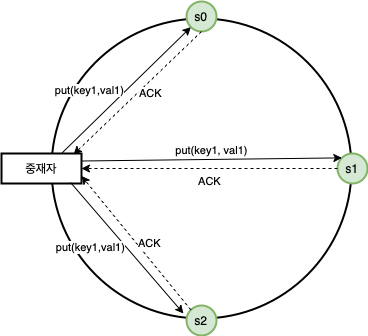

The diagram above was exported from draw.io. Its source (the exported page's mxGraphModel, read from the mxfile embedded in the PNG):
<mxGraphModel dx="830" dy="620" grid="1" gridSize="10" guides="1" tooltips="1" connect="1" arrows="1" fold="1" page="1" pageScale="1" pageWidth="1169" pageHeight="827" math="0" shadow="0">
  <root>
    <mxCell id="0" />
    <mxCell id="1" parent="0" />
    <mxCell id="bCmhjcDCKSgHnq6CH6R2-2" value="" style="ellipse;whiteSpace=wrap;html=1;aspect=fixed;fillColor=none;strokeWidth=2;" vertex="1" parent="1">
      <mxGeometry x="200" y="140" width="300" height="300" as="geometry" />
    </mxCell>
    <mxCell id="bCmhjcDCKSgHnq6CH6R2-14" value="s0" style="ellipse;whiteSpace=wrap;html=1;aspect=fixed;fillColor=#d5e8d4;strokeWidth=2;direction=west;rotation=0;strokeColor=#82b366;" vertex="1" parent="1">
      <mxGeometry x="335" y="123" width="30" height="30" as="geometry" />
    </mxCell>
    <mxCell id="bCmhjcDCKSgHnq6CH6R2-18" value="s1" style="ellipse;whiteSpace=wrap;html=1;aspect=fixed;fillColor=#d5e8d4;strokeWidth=2;direction=west;rotation=0;strokeColor=#82b366;" vertex="1" parent="1">
      <mxGeometry x="486" y="275" width="30" height="30" as="geometry" />
    </mxCell>
    <mxCell id="bCmhjcDCKSgHnq6CH6R2-19" value="s2" style="ellipse;whiteSpace=wrap;html=1;aspect=fixed;fillColor=#d5e8d4;strokeWidth=2;direction=west;rotation=0;strokeColor=#82b366;" vertex="1" parent="1">
      <mxGeometry x="335" y="427" width="30" height="30" as="geometry" />
    </mxCell>
    <mxCell id="bCmhjcDCKSgHnq6CH6R2-20" value="중재자" style="rounded=0;whiteSpace=wrap;html=1;strokeWidth=2;fillColor=default;" vertex="1" parent="1">
      <mxGeometry x="150" y="275" width="80" height="30" as="geometry" />
    </mxCell>
    <mxCell id="bCmhjcDCKSgHnq6CH6R2-22" value="put(key1,val1)" style="endArrow=classic;html=1;rounded=0;exitX=0.75;exitY=0;exitDx=0;exitDy=0;entryX=1;entryY=0;entryDx=0;entryDy=0;labelPosition=left;verticalLabelPosition=middle;align=right;verticalAlign=middle;" edge="1" parent="1" source="bCmhjcDCKSgHnq6CH6R2-20" target="bCmhjcDCKSgHnq6CH6R2-14">
      <mxGeometry width="50" height="50" relative="1" as="geometry">
        <mxPoint x="240" y="290" as="sourcePoint" />
        <mxPoint x="290" y="240" as="targetPoint" />
      </mxGeometry>
    </mxCell>
    <mxCell id="bCmhjcDCKSgHnq6CH6R2-23" value="ACK" style="endArrow=classic;html=1;rounded=0;exitX=0.5;exitY=0;exitDx=0;exitDy=0;entryX=0.9;entryY=0.033;entryDx=0;entryDy=0;entryPerimeter=0;dashed=1;labelPosition=right;verticalLabelPosition=middle;align=left;verticalAlign=middle;" edge="1" parent="1" source="bCmhjcDCKSgHnq6CH6R2-14" target="bCmhjcDCKSgHnq6CH6R2-20">
      <mxGeometry width="50" height="50" relative="1" as="geometry">
        <mxPoint x="420" y="440" as="sourcePoint" />
        <mxPoint x="470" y="390" as="targetPoint" />
      </mxGeometry>
    </mxCell>
    <mxCell id="bCmhjcDCKSgHnq6CH6R2-24" value="put(key1, val1)" style="endArrow=classic;html=1;rounded=0;exitX=1;exitY=0.25;exitDx=0;exitDy=0;entryX=1;entryY=1;entryDx=0;entryDy=0;labelPosition=center;verticalLabelPosition=top;align=center;verticalAlign=bottom;" edge="1" parent="1" source="bCmhjcDCKSgHnq6CH6R2-20" target="bCmhjcDCKSgHnq6CH6R2-18">
      <mxGeometry width="50" height="50" relative="1" as="geometry">
        <mxPoint x="420" y="440" as="sourcePoint" />
        <mxPoint x="470" y="390" as="targetPoint" />
      </mxGeometry>
    </mxCell>
    <mxCell id="bCmhjcDCKSgHnq6CH6R2-25" value="ACK" style="endArrow=classic;html=1;rounded=0;exitX=1;exitY=0.5;exitDx=0;exitDy=0;dashed=1;labelPosition=center;verticalLabelPosition=bottom;align=center;verticalAlign=top;" edge="1" parent="1" source="bCmhjcDCKSgHnq6CH6R2-18">
      <mxGeometry width="50" height="50" relative="1" as="geometry">
        <mxPoint x="420" y="440" as="sourcePoint" />
        <mxPoint x="230" y="290" as="targetPoint" />
      </mxGeometry>
    </mxCell>
    <mxCell id="bCmhjcDCKSgHnq6CH6R2-26" value="put(key1,val1)" style="endArrow=classic;html=1;rounded=0;exitX=0.863;exitY=0.967;exitDx=0;exitDy=0;exitPerimeter=0;entryX=1.1;entryY=0.733;entryDx=0;entryDy=0;entryPerimeter=0;labelPosition=left;verticalLabelPosition=middle;align=right;verticalAlign=middle;" edge="1" parent="1" source="bCmhjcDCKSgHnq6CH6R2-20" target="bCmhjcDCKSgHnq6CH6R2-19">
      <mxGeometry width="50" height="50" relative="1" as="geometry">
        <mxPoint x="420" y="440" as="sourcePoint" />
        <mxPoint x="470" y="390" as="targetPoint" />
      </mxGeometry>
    </mxCell>
    <mxCell id="bCmhjcDCKSgHnq6CH6R2-27" value="ACK" style="endArrow=classic;html=1;rounded=0;exitX=1;exitY=1;exitDx=0;exitDy=0;entryX=1;entryY=0.75;entryDx=0;entryDy=0;dashed=1;labelPosition=right;verticalLabelPosition=middle;align=left;verticalAlign=middle;" edge="1" parent="1" source="bCmhjcDCKSgHnq6CH6R2-19" target="bCmhjcDCKSgHnq6CH6R2-20">
      <mxGeometry width="50" height="50" relative="1" as="geometry">
        <mxPoint x="420" y="440" as="sourcePoint" />
        <mxPoint x="470" y="390" as="targetPoint" />
      </mxGeometry>
    </mxCell>
  </root>
</mxGraphModel>